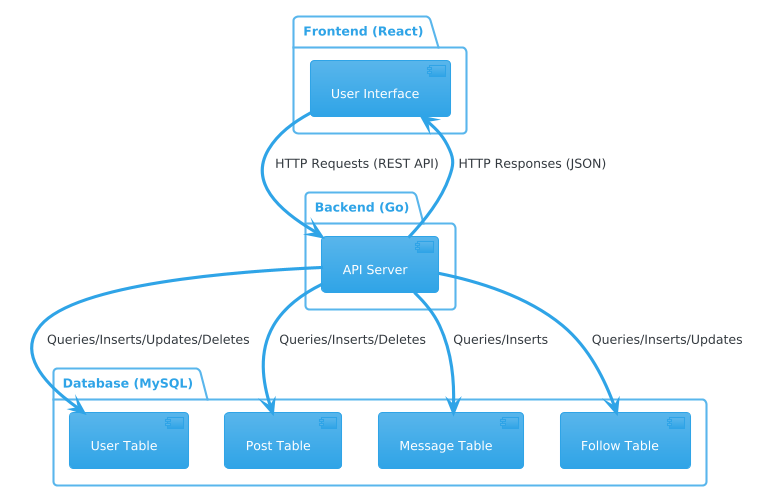

The diagram above was rendered by PlantUML. Its source (embedded in the PNG):
@startuml
!theme cerulean
package "Frontend (React)" {
  [User Interface]
}

package "Backend (Go)" {
  [API Server]
}

package "Database (MySQL)" {
  [User Table] 
  [Post Table] 
  [Message Table]
  [Follow Table]
}

[User Interface] --> [API Server] : HTTP Requests (REST API)
[API Server] --> [User Table] : Queries/Inserts/Updates/Deletes
[API Server] --> [Post Table] : Queries/Inserts/Deletes
[API Server] --> [Message Table] : Queries/Inserts
[API Server] --> [Follow Table] : Queries/Inserts/Updates
[API Server] --> [User Interface] : HTTP Responses (JSON)
@enduml